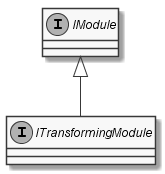

The diagram above was rendered by PlantUML. Its source (embedded in the PNG):
@startuml
skinparam monochrome true
skinparam classAttributeIconSize 0

interface IModule
interface ITransformingModule

IModule <|-- ITransformingModule
@enduml